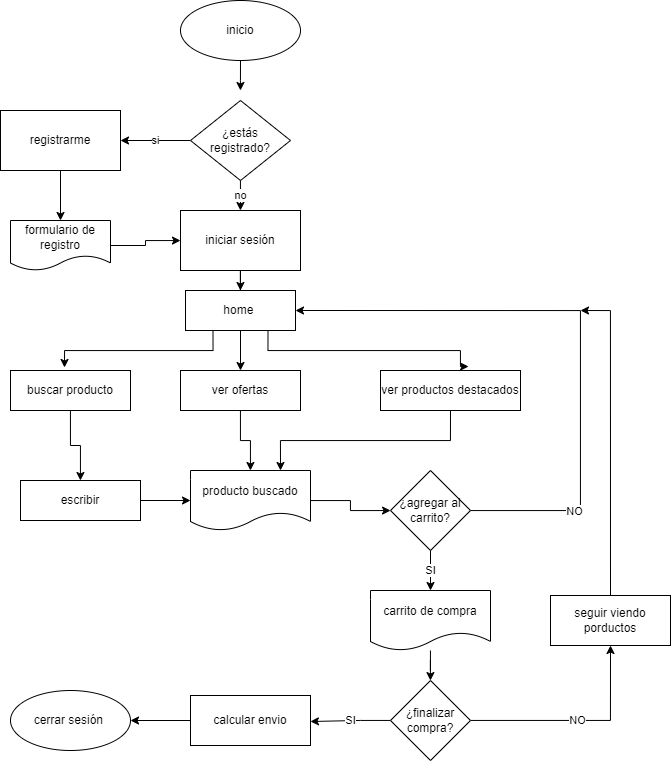

The diagram above was exported from draw.io. Its source (the exported page's mxGraphModel, read from the mxfile embedded in the PNG):
<mxGraphModel dx="1039" dy="569" grid="1" gridSize="10" guides="1" tooltips="1" connect="1" arrows="1" fold="1" page="1" pageScale="1" pageWidth="827" pageHeight="1169" math="0" shadow="0">
  <root>
    <mxCell id="0" />
    <mxCell id="1" parent="0" />
    <mxCell id="QgAWWIfD1wZW67D1-28k-4" style="edgeStyle=orthogonalEdgeStyle;rounded=0;orthogonalLoop=1;jettySize=auto;html=1;" edge="1" parent="1" source="QgAWWIfD1wZW67D1-28k-3">
      <mxGeometry relative="1" as="geometry">
        <mxPoint x="380" y="100" as="targetPoint" />
      </mxGeometry>
    </mxCell>
    <mxCell id="QgAWWIfD1wZW67D1-28k-3" value="inicio" style="ellipse;whiteSpace=wrap;html=1;" vertex="1" parent="1">
      <mxGeometry x="320" y="10" width="120" height="60" as="geometry" />
    </mxCell>
    <mxCell id="QgAWWIfD1wZW67D1-28k-7" value="no" style="edgeStyle=orthogonalEdgeStyle;rounded=0;orthogonalLoop=1;jettySize=auto;html=1;" edge="1" parent="1" source="QgAWWIfD1wZW67D1-28k-5" target="QgAWWIfD1wZW67D1-28k-6">
      <mxGeometry relative="1" as="geometry" />
    </mxCell>
    <mxCell id="QgAWWIfD1wZW67D1-28k-9" value="si" style="edgeStyle=orthogonalEdgeStyle;rounded=0;orthogonalLoop=1;jettySize=auto;html=1;" edge="1" parent="1" source="QgAWWIfD1wZW67D1-28k-5" target="QgAWWIfD1wZW67D1-28k-8">
      <mxGeometry relative="1" as="geometry" />
    </mxCell>
    <mxCell id="QgAWWIfD1wZW67D1-28k-5" value="¿estás registrado?" style="rhombus;whiteSpace=wrap;html=1;" vertex="1" parent="1">
      <mxGeometry x="330" y="110" width="100" height="80" as="geometry" />
    </mxCell>
    <mxCell id="QgAWWIfD1wZW67D1-28k-30" value="" style="edgeStyle=orthogonalEdgeStyle;rounded=0;orthogonalLoop=1;jettySize=auto;html=1;" edge="1" parent="1" source="QgAWWIfD1wZW67D1-28k-6" target="QgAWWIfD1wZW67D1-28k-28">
      <mxGeometry relative="1" as="geometry" />
    </mxCell>
    <mxCell id="QgAWWIfD1wZW67D1-28k-6" value="iniciar sesión" style="whiteSpace=wrap;html=1;" vertex="1" parent="1">
      <mxGeometry x="320" y="220" width="120" height="60" as="geometry" />
    </mxCell>
    <mxCell id="QgAWWIfD1wZW67D1-28k-11" value="" style="edgeStyle=orthogonalEdgeStyle;rounded=0;orthogonalLoop=1;jettySize=auto;html=1;" edge="1" parent="1" source="QgAWWIfD1wZW67D1-28k-8" target="QgAWWIfD1wZW67D1-28k-10">
      <mxGeometry relative="1" as="geometry" />
    </mxCell>
    <mxCell id="QgAWWIfD1wZW67D1-28k-8" value="registrarme" style="whiteSpace=wrap;html=1;" vertex="1" parent="1">
      <mxGeometry x="140" y="120" width="120" height="60" as="geometry" />
    </mxCell>
    <mxCell id="QgAWWIfD1wZW67D1-28k-12" value="" style="edgeStyle=orthogonalEdgeStyle;rounded=0;orthogonalLoop=1;jettySize=auto;html=1;" edge="1" parent="1" source="QgAWWIfD1wZW67D1-28k-10" target="QgAWWIfD1wZW67D1-28k-6">
      <mxGeometry relative="1" as="geometry" />
    </mxCell>
    <mxCell id="QgAWWIfD1wZW67D1-28k-10" value="formulario de registro" style="shape=document;whiteSpace=wrap;html=1;boundedLbl=1;" vertex="1" parent="1">
      <mxGeometry x="150" y="230" width="100" height="50" as="geometry" />
    </mxCell>
    <mxCell id="QgAWWIfD1wZW67D1-28k-36" value="" style="edgeStyle=orthogonalEdgeStyle;rounded=0;orthogonalLoop=1;jettySize=auto;html=1;" edge="1" parent="1" source="QgAWWIfD1wZW67D1-28k-13" target="QgAWWIfD1wZW67D1-28k-21">
      <mxGeometry relative="1" as="geometry" />
    </mxCell>
    <mxCell id="QgAWWIfD1wZW67D1-28k-13" value="ver ofertas" style="whiteSpace=wrap;html=1;" vertex="1" parent="1">
      <mxGeometry x="320" y="380" width="120" height="40" as="geometry" />
    </mxCell>
    <mxCell id="QgAWWIfD1wZW67D1-28k-37" style="edgeStyle=orthogonalEdgeStyle;rounded=0;orthogonalLoop=1;jettySize=auto;html=1;exitX=0.5;exitY=1;exitDx=0;exitDy=0;entryX=0.75;entryY=0;entryDx=0;entryDy=0;" edge="1" parent="1" source="QgAWWIfD1wZW67D1-28k-16" target="QgAWWIfD1wZW67D1-28k-21">
      <mxGeometry relative="1" as="geometry" />
    </mxCell>
    <mxCell id="QgAWWIfD1wZW67D1-28k-16" value="ver productos destacados" style="rounded=0;whiteSpace=wrap;html=1;" vertex="1" parent="1">
      <mxGeometry x="520" y="380" width="140" height="40" as="geometry" />
    </mxCell>
    <mxCell id="QgAWWIfD1wZW67D1-28k-20" value="" style="edgeStyle=orthogonalEdgeStyle;rounded=0;orthogonalLoop=1;jettySize=auto;html=1;" edge="1" parent="1" source="QgAWWIfD1wZW67D1-28k-18" target="QgAWWIfD1wZW67D1-28k-19">
      <mxGeometry relative="1" as="geometry" />
    </mxCell>
    <mxCell id="QgAWWIfD1wZW67D1-28k-18" value="buscar producto" style="rounded=0;whiteSpace=wrap;html=1;" vertex="1" parent="1">
      <mxGeometry x="150" y="380" width="120" height="40" as="geometry" />
    </mxCell>
    <mxCell id="QgAWWIfD1wZW67D1-28k-22" value="" style="edgeStyle=orthogonalEdgeStyle;rounded=0;orthogonalLoop=1;jettySize=auto;html=1;" edge="1" parent="1" source="QgAWWIfD1wZW67D1-28k-19" target="QgAWWIfD1wZW67D1-28k-21">
      <mxGeometry relative="1" as="geometry" />
    </mxCell>
    <mxCell id="QgAWWIfD1wZW67D1-28k-19" value="escribir" style="whiteSpace=wrap;html=1;rounded=0;" vertex="1" parent="1">
      <mxGeometry x="160" y="490" width="120" height="40" as="geometry" />
    </mxCell>
    <mxCell id="QgAWWIfD1wZW67D1-28k-26" value="" style="edgeStyle=orthogonalEdgeStyle;rounded=0;orthogonalLoop=1;jettySize=auto;html=1;" edge="1" parent="1" source="QgAWWIfD1wZW67D1-28k-21" target="QgAWWIfD1wZW67D1-28k-25">
      <mxGeometry relative="1" as="geometry" />
    </mxCell>
    <mxCell id="QgAWWIfD1wZW67D1-28k-21" value="producto buscado" style="shape=document;whiteSpace=wrap;html=1;boundedLbl=1;rounded=0;" vertex="1" parent="1">
      <mxGeometry x="330" y="480" width="120" height="60" as="geometry" />
    </mxCell>
    <mxCell id="QgAWWIfD1wZW67D1-28k-34" style="edgeStyle=orthogonalEdgeStyle;rounded=0;orthogonalLoop=1;jettySize=auto;html=1;entryX=1;entryY=0.5;entryDx=0;entryDy=0;" edge="1" parent="1" source="QgAWWIfD1wZW67D1-28k-25" target="QgAWWIfD1wZW67D1-28k-28">
      <mxGeometry relative="1" as="geometry">
        <Array as="points">
          <mxPoint x="720" y="520" />
          <mxPoint x="720" y="320" />
        </Array>
      </mxGeometry>
    </mxCell>
    <mxCell id="QgAWWIfD1wZW67D1-28k-35" value="NO" style="edgeLabel;html=1;align=center;verticalAlign=middle;resizable=0;points=[];" vertex="1" connectable="0" parent="QgAWWIfD1wZW67D1-28k-34">
      <mxGeometry x="-0.6531" relative="1" as="geometry">
        <mxPoint as="offset" />
      </mxGeometry>
    </mxCell>
    <mxCell id="QgAWWIfD1wZW67D1-28k-39" value="SI" style="edgeStyle=orthogonalEdgeStyle;rounded=0;orthogonalLoop=1;jettySize=auto;html=1;entryX=0.5;entryY=0;entryDx=0;entryDy=0;" edge="1" parent="1" source="QgAWWIfD1wZW67D1-28k-25" target="QgAWWIfD1wZW67D1-28k-40">
      <mxGeometry relative="1" as="geometry">
        <mxPoint x="570" y="650" as="targetPoint" />
      </mxGeometry>
    </mxCell>
    <mxCell id="QgAWWIfD1wZW67D1-28k-25" value="¿agregar al carrito?" style="rhombus;whiteSpace=wrap;html=1;rounded=0;" vertex="1" parent="1">
      <mxGeometry x="530" y="480" width="80" height="80" as="geometry" />
    </mxCell>
    <mxCell id="QgAWWIfD1wZW67D1-28k-31" value="" style="edgeStyle=orthogonalEdgeStyle;rounded=0;orthogonalLoop=1;jettySize=auto;html=1;entryX=0.5;entryY=0;entryDx=0;entryDy=0;" edge="1" parent="1" source="QgAWWIfD1wZW67D1-28k-28" target="QgAWWIfD1wZW67D1-28k-13">
      <mxGeometry relative="1" as="geometry" />
    </mxCell>
    <mxCell id="QgAWWIfD1wZW67D1-28k-28" value="home&amp;nbsp;" style="rounded=0;whiteSpace=wrap;html=1;" vertex="1" parent="1">
      <mxGeometry x="325" y="300" width="110" height="40" as="geometry" />
    </mxCell>
    <mxCell id="QgAWWIfD1wZW67D1-28k-32" style="edgeStyle=orthogonalEdgeStyle;rounded=0;orthogonalLoop=1;jettySize=auto;html=1;exitX=0.25;exitY=1;exitDx=0;exitDy=0;entryX=0.45;entryY=-0.075;entryDx=0;entryDy=0;entryPerimeter=0;" edge="1" parent="1" source="QgAWWIfD1wZW67D1-28k-28" target="QgAWWIfD1wZW67D1-28k-18">
      <mxGeometry relative="1" as="geometry" />
    </mxCell>
    <mxCell id="QgAWWIfD1wZW67D1-28k-33" style="edgeStyle=orthogonalEdgeStyle;rounded=0;orthogonalLoop=1;jettySize=auto;html=1;exitX=0.75;exitY=1;exitDx=0;exitDy=0;entryX=0.629;entryY=-0.1;entryDx=0;entryDy=0;entryPerimeter=0;" edge="1" parent="1" source="QgAWWIfD1wZW67D1-28k-28" target="QgAWWIfD1wZW67D1-28k-16">
      <mxGeometry relative="1" as="geometry">
        <Array as="points">
          <mxPoint x="408" y="360" />
          <mxPoint x="600" y="360" />
          <mxPoint x="600" y="376" />
        </Array>
      </mxGeometry>
    </mxCell>
    <mxCell id="QgAWWIfD1wZW67D1-28k-44" value="" style="edgeStyle=orthogonalEdgeStyle;rounded=0;orthogonalLoop=1;jettySize=auto;html=1;" edge="1" parent="1" source="QgAWWIfD1wZW67D1-28k-40" target="QgAWWIfD1wZW67D1-28k-43">
      <mxGeometry relative="1" as="geometry" />
    </mxCell>
    <mxCell id="QgAWWIfD1wZW67D1-28k-40" value="carrito de compra" style="shape=document;whiteSpace=wrap;html=1;boundedLbl=1;" vertex="1" parent="1">
      <mxGeometry x="510" y="600" width="120" height="60" as="geometry" />
    </mxCell>
    <mxCell id="QgAWWIfD1wZW67D1-28k-57" style="edgeStyle=orthogonalEdgeStyle;rounded=0;orthogonalLoop=1;jettySize=auto;html=1;exitX=0.5;exitY=0;exitDx=0;exitDy=0;" edge="1" parent="1" source="QgAWWIfD1wZW67D1-28k-41">
      <mxGeometry relative="1" as="geometry">
        <mxPoint x="720" y="320" as="targetPoint" />
        <Array as="points">
          <mxPoint x="750" y="320" />
        </Array>
      </mxGeometry>
    </mxCell>
    <mxCell id="QgAWWIfD1wZW67D1-28k-41" value="seguir viendo porductos" style="whiteSpace=wrap;html=1;" vertex="1" parent="1">
      <mxGeometry x="690" y="605" width="120" height="50" as="geometry" />
    </mxCell>
    <mxCell id="QgAWWIfD1wZW67D1-28k-47" value="NO" style="edgeStyle=orthogonalEdgeStyle;rounded=0;orthogonalLoop=1;jettySize=auto;html=1;entryX=0.5;entryY=1;entryDx=0;entryDy=0;" edge="1" parent="1" source="QgAWWIfD1wZW67D1-28k-43" target="QgAWWIfD1wZW67D1-28k-41">
      <mxGeometry relative="1" as="geometry" />
    </mxCell>
    <mxCell id="QgAWWIfD1wZW67D1-28k-49" value="SI" style="edgeStyle=orthogonalEdgeStyle;rounded=0;orthogonalLoop=1;jettySize=auto;html=1;entryX=1;entryY=0.5;entryDx=0;entryDy=0;" edge="1" parent="1" source="QgAWWIfD1wZW67D1-28k-43" target="QgAWWIfD1wZW67D1-28k-50">
      <mxGeometry relative="1" as="geometry">
        <mxPoint x="470" y="730" as="targetPoint" />
        <Array as="points">
          <mxPoint x="500" y="730" />
          <mxPoint x="500" y="731" />
        </Array>
      </mxGeometry>
    </mxCell>
    <mxCell id="QgAWWIfD1wZW67D1-28k-43" value="¿finalizar compra?" style="rhombus;whiteSpace=wrap;html=1;" vertex="1" parent="1">
      <mxGeometry x="530" y="690" width="80" height="80" as="geometry" />
    </mxCell>
    <mxCell id="QgAWWIfD1wZW67D1-28k-56" value="" style="edgeStyle=orthogonalEdgeStyle;rounded=0;orthogonalLoop=1;jettySize=auto;html=1;" edge="1" parent="1" source="QgAWWIfD1wZW67D1-28k-50" target="QgAWWIfD1wZW67D1-28k-53">
      <mxGeometry relative="1" as="geometry" />
    </mxCell>
    <mxCell id="QgAWWIfD1wZW67D1-28k-50" value="calcular envio" style="whiteSpace=wrap;html=1;" vertex="1" parent="1">
      <mxGeometry x="330" y="705" width="120" height="50" as="geometry" />
    </mxCell>
    <mxCell id="QgAWWIfD1wZW67D1-28k-53" value="cerrar sesión&amp;nbsp;" style="ellipse;whiteSpace=wrap;html=1;" vertex="1" parent="1">
      <mxGeometry x="150" y="700" width="120" height="60" as="geometry" />
    </mxCell>
    <mxCell id="QgAWWIfD1wZW67D1-28k-54" style="edgeStyle=orthogonalEdgeStyle;rounded=0;orthogonalLoop=1;jettySize=auto;html=1;exitX=0.5;exitY=1;exitDx=0;exitDy=0;" edge="1" parent="1" source="QgAWWIfD1wZW67D1-28k-53" target="QgAWWIfD1wZW67D1-28k-53">
      <mxGeometry relative="1" as="geometry" />
    </mxCell>
  </root>
</mxGraphModel>